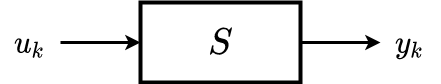

The diagram above was exported from draw.io. Its source (the exported page's mxGraphModel, read from the mxfile embedded in the PNG):
<mxGraphModel dx="2066" dy="1129" grid="1" gridSize="10" guides="1" tooltips="1" connect="1" arrows="1" fold="1" page="1" pageScale="1" pageWidth="3300" pageHeight="2339" math="1" shadow="0">
  <root>
    <mxCell id="0" />
    <mxCell id="1" parent="0" />
    <mxCell id="W7k1E_65qMzFYYP55zuR-5" style="edgeStyle=orthogonalEdgeStyle;rounded=0;orthogonalLoop=1;jettySize=auto;html=1;entryX=0;entryY=0.5;entryDx=0;entryDy=0;fontFamily=Times New Roman;fontSize=30;strokeWidth=3;" edge="1" parent="1" source="W7k1E_65qMzFYYP55zuR-1" target="W7k1E_65qMzFYYP55zuR-4">
      <mxGeometry relative="1" as="geometry" />
    </mxCell>
    <mxCell id="W7k1E_65qMzFYYP55zuR-1" value="\(S\)" style="rounded=0;whiteSpace=wrap;html=1;fontFamily=Times New Roman;fontSize=35;fillColor=none;strokeWidth=4;fontStyle=1" vertex="1" parent="1">
      <mxGeometry x="760" y="320" width="160" height="80" as="geometry" />
    </mxCell>
    <mxCell id="W7k1E_65qMzFYYP55zuR-3" style="edgeStyle=orthogonalEdgeStyle;rounded=0;orthogonalLoop=1;jettySize=auto;html=1;entryX=0;entryY=0.5;entryDx=0;entryDy=0;fontFamily=Times New Roman;fontSize=30;strokeWidth=3;" edge="1" parent="1" source="W7k1E_65qMzFYYP55zuR-2" target="W7k1E_65qMzFYYP55zuR-1">
      <mxGeometry relative="1" as="geometry" />
    </mxCell>
    <mxCell id="W7k1E_65qMzFYYP55zuR-2" value="\(u_k\)" style="text;html=1;strokeColor=none;fillColor=none;align=center;verticalAlign=middle;whiteSpace=wrap;rounded=0;fontFamily=Times New Roman;fontSize=30;" vertex="1" parent="1">
      <mxGeometry x="620" y="320" width="60" height="80" as="geometry" />
    </mxCell>
    <mxCell id="W7k1E_65qMzFYYP55zuR-4" value="\(y_k\)" style="text;html=1;strokeColor=none;fillColor=none;align=center;verticalAlign=middle;whiteSpace=wrap;rounded=0;fontFamily=Times New Roman;fontSize=30;" vertex="1" parent="1">
      <mxGeometry x="1000" y="320" width="60" height="80" as="geometry" />
    </mxCell>
  </root>
</mxGraphModel>